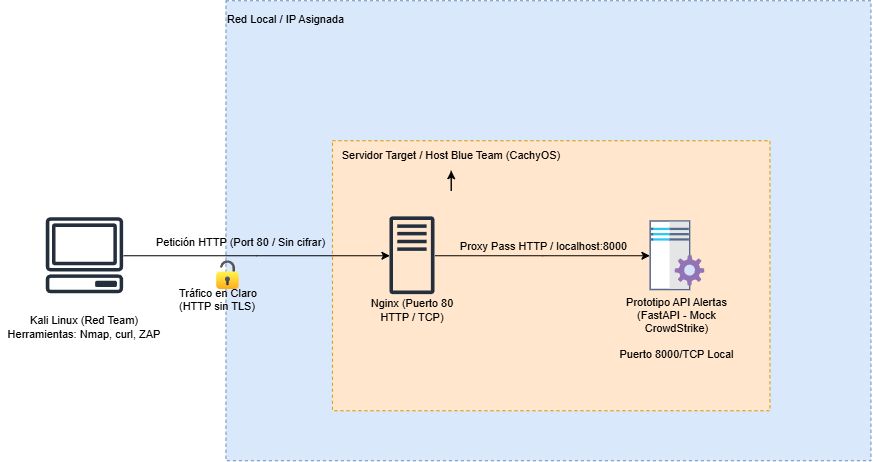

The diagram above was exported from draw.io. Its source (the exported page's mxGraphModel, read from the mxfile embedded in the PNG):
<mxGraphModel dx="2742" dy="859" grid="1" gridSize="10" guides="1" tooltips="1" connect="1" arrows="1" fold="1" page="1" pageScale="1" pageWidth="827" pageHeight="1169" math="0" shadow="0">
  <root>
    <mxCell id="0" />
    <mxCell id="1" parent="0" />
    <mxCell id="2" parent="1" style="rounded=0;whiteSpace=wrap;html=1;dashed=1;fillColor=#dae8fc;align=left;strokeColor=#6c8ebf;fontSize=11;" value="&lt;div&gt;&lt;span style=&quot;background-color: transparent; color: light-dark(rgb(0, 0, 0), rgb(255, 255, 255));&quot;&gt;Red Local / IP Asignada&lt;/span&gt;&lt;/div&gt;&lt;div&gt;&lt;br&gt;&lt;/div&gt;&lt;div&gt;&lt;br&gt;&lt;/div&gt;&lt;div&gt;&lt;br&gt;&lt;/div&gt;&lt;div&gt;&lt;br&gt;&lt;/div&gt;&lt;div&gt;&lt;br&gt;&lt;/div&gt;&lt;div&gt;&lt;br&gt;&lt;/div&gt;&lt;div&gt;&lt;br&gt;&lt;/div&gt;&lt;div&gt;&lt;br&gt;&lt;/div&gt;&lt;div&gt;&lt;br&gt;&lt;/div&gt;&lt;div&gt;&lt;br&gt;&lt;/div&gt;&lt;div&gt;&lt;br&gt;&lt;/div&gt;&lt;div&gt;&lt;br&gt;&lt;/div&gt;&lt;div&gt;&lt;br&gt;&lt;/div&gt;&lt;div&gt;&lt;br&gt;&lt;/div&gt;&lt;div&gt;&lt;br&gt;&lt;/div&gt;&lt;div&gt;&lt;br&gt;&lt;/div&gt;&lt;div&gt;&lt;br&gt;&lt;/div&gt;&lt;div&gt;&lt;br&gt;&lt;/div&gt;&lt;div&gt;&lt;br&gt;&lt;/div&gt;&lt;div&gt;&lt;br&gt;&lt;/div&gt;&lt;div&gt;&lt;br&gt;&lt;/div&gt;&lt;div&gt;&lt;br&gt;&lt;/div&gt;&lt;div&gt;&lt;br&gt;&lt;/div&gt;&lt;div&gt;&lt;br&gt;&lt;/div&gt;&lt;div&gt;&lt;br&gt;&lt;/div&gt;&lt;div&gt;&lt;br&gt;&lt;/div&gt;&lt;div&gt;&lt;br&gt;&lt;/div&gt;&lt;div&gt;&lt;br&gt;&lt;/div&gt;&lt;div&gt;&lt;br&gt;&lt;/div&gt;&lt;div&gt;&lt;br&gt;&lt;/div&gt;&lt;div&gt;&lt;br&gt;&lt;/div&gt;&lt;div&gt;&lt;br&gt;&lt;/div&gt;" vertex="1">
      <mxGeometry height="460" width="645" x="-1154" y="310" as="geometry" />
    </mxCell>
    <mxCell id="3" parent="1" style="rounded=0;whiteSpace=wrap;html=1;dashed=1;fillColor=#ffe6cc;align=left;strokeColor=#d79b00;fontSize=11;" value="" vertex="1">
      <mxGeometry height="270" width="437.5" x="-1047.5" y="450" as="geometry" />
    </mxCell>
    <mxCell id="4" parent="1" style="shape=image;html=1;verticalAlign=top;verticalLabelPosition=bottom;labelBackgroundColor=#ffffff;imageAspect=0;aspect=fixed;image=https://icons.diagrams.net/icon-cache1/Essentials-2479/030_-_Unlock-1258.svg;fontSize=11;" value="" vertex="1">
      <mxGeometry height="30" width="30" x="-1167" y="570" as="geometry" />
    </mxCell>
    <mxCell id="5" parent="1" style="text;html=1;whiteSpace=wrap;strokeColor=none;fillColor=none;align=center;verticalAlign=middle;rounded=0;fontSize=11;" value="&lt;p&gt;Servidor Target / Host Blue Team (CachyOS)&lt;/p&gt;&lt;p id=&quot;p-rc_a2b6c449f7f5987a-182&quot;&gt;&lt;sup class=&quot;superscript&quot;&gt;&lt;/sup&gt;&lt;/p&gt;" vertex="1">
      <mxGeometry height="30" width="307.5" x="-1082.5" y="450" as="geometry" />
    </mxCell>
    <mxCell id="6" parent="1" style="sketch=0;outlineConnect=0;fontColor=#232F3E;gradientColor=none;fillColor=#232F3D;strokeColor=none;dashed=0;verticalLabelPosition=bottom;verticalAlign=top;align=center;html=1;fontSize=11;fontStyle=0;aspect=fixed;pointerEvents=1;shape=mxgraph.aws4.client;" value="" vertex="1">
      <mxGeometry height="76" width="78" x="-1334" y="527" as="geometry" />
    </mxCell>
    <mxCell id="7" parent="1" style="text;html=1;whiteSpace=wrap;strokeColor=none;fillColor=none;align=center;verticalAlign=middle;rounded=0;fontSize=11;" value="Kali Linux (Red Team)&lt;div&gt;Herramientas: Nmap, curl, ZAP&lt;/div&gt;" vertex="1">
      <mxGeometry height="110" width="170" x="-1380" y="582" as="geometry" />
    </mxCell>
    <mxCell id="8" edge="1" parent="1" source="6" style="edgeStyle=orthogonalEdgeStyle;rounded=0;orthogonalLoop=1;jettySize=auto;html=1;fontSize=11;" target="12">
      <mxGeometry relative="1" as="geometry">
        <mxPoint x="-1080" y="565" as="targetPoint" />
      </mxGeometry>
    </mxCell>
    <mxCell id="9" connectable="0" parent="8" style="edgeLabel;html=1;align=center;verticalAlign=middle;resizable=0;points=[];labelBackgroundColor=none;fontSize=11;" value="Petición HTTP (Port 80 / Sin cifrar)" vertex="1">
      <mxGeometry relative="1" x="-0.319" y="-1" as="geometry">
        <mxPoint x="26" y="-15" as="offset" />
      </mxGeometry>
    </mxCell>
    <mxCell id="10" edge="1" parent="1" source="12" style="edgeStyle=orthogonalEdgeStyle;rounded=0;orthogonalLoop=1;jettySize=auto;html=1;fontSize=11;" target="16">
      <mxGeometry relative="1" as="geometry">
        <mxPoint x="-709.59375" y="571.1400000000001" as="targetPoint" />
      </mxGeometry>
    </mxCell>
    <mxCell id="11" connectable="0" parent="10" style="edgeLabel;html=1;align=center;verticalAlign=middle;resizable=0;points=[];labelBackgroundColor=none;fontSize=11;" value="Proxy Pass&amp;nbsp;HTTP / localhost:8000" vertex="1">
      <mxGeometry relative="1" x="-0.0506" y="-3" as="geometry">
        <mxPoint x="6" y="-13" as="offset" />
      </mxGeometry>
    </mxCell>
    <mxCell id="12" parent="1" style="sketch=0;outlineConnect=0;fontColor=#232F3E;gradientColor=none;fillColor=#232F3D;strokeColor=none;dashed=0;verticalLabelPosition=bottom;verticalAlign=top;align=center;html=1;fontSize=11;fontStyle=0;aspect=fixed;pointerEvents=1;shape=mxgraph.aws4.traditional_server;" value="" vertex="1">
      <mxGeometry height="78" width="45" x="-990" y="526" as="geometry" />
    </mxCell>
    <mxCell id="13" parent="1" style="text;html=1;whiteSpace=wrap;strokeColor=none;fillColor=none;align=center;verticalAlign=middle;rounded=0;fontSize=11;" value="Nginx (Puerto 80 HTTP / TCP)" vertex="1">
      <mxGeometry height="40" width="90" x="-1012.5" y="600" as="geometry" />
    </mxCell>
    <mxCell id="14" parent="1" style="text;html=1;whiteSpace=wrap;strokeColor=none;fillColor=none;align=center;verticalAlign=middle;rounded=0;fontSize=11;" value="Prototipo API Alertas&lt;br&gt;(FastAPI - Mock CrowdStrike)&lt;div&gt;&lt;br&gt;&lt;div&gt;&lt;span style=&quot;text-align: left;&quot;&gt;Puerto 8000/TCP Local&lt;/span&gt;&lt;/div&gt;&lt;/div&gt;" vertex="1">
      <mxGeometry height="68" width="145" x="-775" y="604" as="geometry" />
    </mxCell>
    <mxCell id="15" edge="1" parent="1" source="5" style="edgeStyle=orthogonalEdgeStyle;rounded=0;orthogonalLoop=1;jettySize=auto;html=1;innerLoopWaypoints=1;exitX=0.5;exitY=1;exitDx=0;exitDy=0;fontSize=11;" target="5">
      <mxGeometry relative="1" as="geometry" />
    </mxCell>
    <mxCell id="16" parent="1" style="shape=image;html=1;verticalAlign=top;verticalLabelPosition=bottom;labelBackgroundColor=#ffffff;imageAspect=0;aspect=fixed;image=https://icons.diagrams.net/assets/infrastructure/1/Service_Server.svg;fontSize=11;" value="" vertex="1">
      <mxGeometry height="70" width="55" x="-730" y="530" as="geometry" />
    </mxCell>
    <mxCell id="17" parent="1" style="text;whiteSpace=wrap;html=1;fontSize=11;" value="Tráfico en Claro (HTTP sin TLS)" vertex="1">
      <mxGeometry height="40" width="100" x="-1202" y="590" as="geometry" />
    </mxCell>
  </root>
</mxGraphModel>